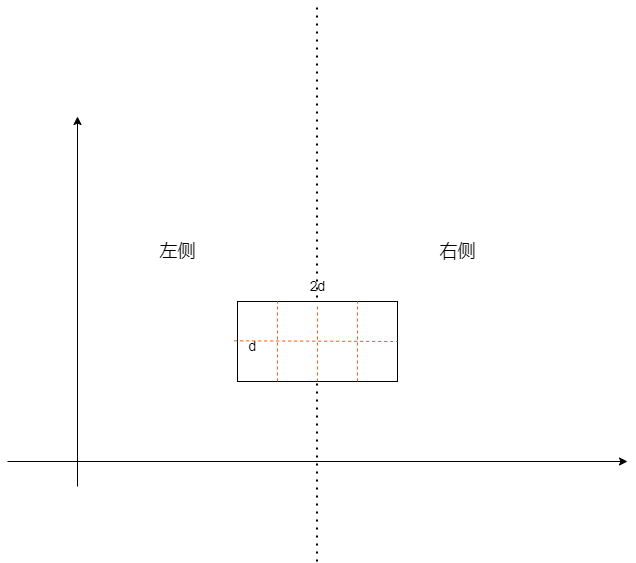

The diagram above was exported from draw.io. Its source (the exported page's mxGraphModel, read from the mxfile embedded in the PNG):
<mxGraphModel dx="997" dy="558" grid="1" gridSize="10" guides="1" tooltips="1" connect="1" arrows="1" fold="1" page="1" pageScale="1" pageWidth="827" pageHeight="1169" math="0" shadow="0">
  <root>
    <mxCell id="0" />
    <mxCell id="1" parent="0" />
    <mxCell id="a7uY3NAsKbjLs_jCSELI-4" value="" style="endArrow=none;dashed=1;html=1;dashPattern=1 3;strokeWidth=2;rounded=0;" edge="1" parent="1">
      <mxGeometry width="50" height="50" relative="1" as="geometry">
        <mxPoint x="519.5" y="660" as="sourcePoint" />
        <mxPoint x="519.5" y="100" as="targetPoint" />
      </mxGeometry>
    </mxCell>
    <mxCell id="a7uY3NAsKbjLs_jCSELI-1" value="" style="rounded=0;whiteSpace=wrap;html=1;" vertex="1" parent="1">
      <mxGeometry x="440" y="400" width="160" height="80" as="geometry" />
    </mxCell>
    <mxCell id="a7uY3NAsKbjLs_jCSELI-2" value="" style="endArrow=classic;html=1;rounded=0;" edge="1" parent="1">
      <mxGeometry width="50" height="50" relative="1" as="geometry">
        <mxPoint x="210" y="560" as="sourcePoint" />
        <mxPoint x="830" y="560" as="targetPoint" />
      </mxGeometry>
    </mxCell>
    <mxCell id="a7uY3NAsKbjLs_jCSELI-3" value="" style="endArrow=classic;html=1;rounded=0;" edge="1" parent="1">
      <mxGeometry width="50" height="50" relative="1" as="geometry">
        <mxPoint x="280" y="585" as="sourcePoint" />
        <mxPoint x="280" y="215" as="targetPoint" />
      </mxGeometry>
    </mxCell>
    <mxCell id="a7uY3NAsKbjLs_jCSELI-7" value="&lt;font style=&quot;font-size: 14px;&quot;&gt;2d&lt;/font&gt;" style="text;html=1;align=center;verticalAlign=middle;resizable=0;points=[];autosize=1;strokeColor=none;fillColor=none;" vertex="1" parent="1">
      <mxGeometry x="500" y="370" width="40" height="30" as="geometry" />
    </mxCell>
    <mxCell id="a7uY3NAsKbjLs_jCSELI-8" value="&lt;span style=&quot;font-size: 14px;&quot;&gt;d&lt;/span&gt;" style="text;html=1;align=center;verticalAlign=middle;resizable=0;points=[];autosize=1;strokeColor=none;fillColor=none;" vertex="1" parent="1">
      <mxGeometry x="440" y="430" width="30" height="30" as="geometry" />
    </mxCell>
    <mxCell id="a7uY3NAsKbjLs_jCSELI-9" value="" style="endArrow=none;dashed=1;html=1;rounded=0;exitX=-0.111;exitY=0.311;exitDx=0;exitDy=0;exitPerimeter=0;strokeColor=#FF570F;" edge="1" parent="1" source="a7uY3NAsKbjLs_jCSELI-8">
      <mxGeometry width="50" height="50" relative="1" as="geometry">
        <mxPoint x="495" y="470" as="sourcePoint" />
        <mxPoint x="600" y="440" as="targetPoint" />
      </mxGeometry>
    </mxCell>
    <mxCell id="a7uY3NAsKbjLs_jCSELI-10" value="" style="endArrow=none;dashed=1;html=1;rounded=0;exitX=0.5;exitY=1;exitDx=0;exitDy=0;strokeColor=#FF570F;entryX=0.5;entryY=1.133;entryDx=0;entryDy=0;entryPerimeter=0;" edge="1" parent="1" source="a7uY3NAsKbjLs_jCSELI-1" target="a7uY3NAsKbjLs_jCSELI-7">
      <mxGeometry width="50" height="50" relative="1" as="geometry">
        <mxPoint x="447" y="449" as="sourcePoint" />
        <mxPoint x="610" y="450" as="targetPoint" />
      </mxGeometry>
    </mxCell>
    <mxCell id="a7uY3NAsKbjLs_jCSELI-11" value="" style="endArrow=none;dashed=1;html=1;rounded=0;exitX=0.75;exitY=1;exitDx=0;exitDy=0;strokeColor=#FF570F;entryX=0.75;entryY=0;entryDx=0;entryDy=0;" edge="1" parent="1" source="a7uY3NAsKbjLs_jCSELI-1" target="a7uY3NAsKbjLs_jCSELI-1">
      <mxGeometry width="50" height="50" relative="1" as="geometry">
        <mxPoint x="530" y="490" as="sourcePoint" />
        <mxPoint x="530" y="414" as="targetPoint" />
      </mxGeometry>
    </mxCell>
    <mxCell id="a7uY3NAsKbjLs_jCSELI-12" value="" style="endArrow=none;dashed=1;html=1;rounded=0;exitX=0.25;exitY=1;exitDx=0;exitDy=0;strokeColor=#FF570F;entryX=0.25;entryY=0;entryDx=0;entryDy=0;" edge="1" parent="1" source="a7uY3NAsKbjLs_jCSELI-1" target="a7uY3NAsKbjLs_jCSELI-1">
      <mxGeometry width="50" height="50" relative="1" as="geometry">
        <mxPoint x="570" y="490" as="sourcePoint" />
        <mxPoint x="570" y="410" as="targetPoint" />
      </mxGeometry>
    </mxCell>
    <mxCell id="a7uY3NAsKbjLs_jCSELI-14" value="&lt;font style=&quot;font-size: 18px;&quot;&gt;左侧&lt;/font&gt;" style="text;html=1;align=center;verticalAlign=middle;resizable=0;points=[];autosize=1;strokeColor=none;fillColor=none;" vertex="1" parent="1">
      <mxGeometry x="350" y="330" width="60" height="40" as="geometry" />
    </mxCell>
    <mxCell id="a7uY3NAsKbjLs_jCSELI-15" value="&lt;span style=&quot;font-size: 18px;&quot;&gt;右侧&lt;/span&gt;" style="text;html=1;align=center;verticalAlign=middle;resizable=0;points=[];autosize=1;strokeColor=none;fillColor=none;" vertex="1" parent="1">
      <mxGeometry x="630" y="330" width="60" height="40" as="geometry" />
    </mxCell>
  </root>
</mxGraphModel>